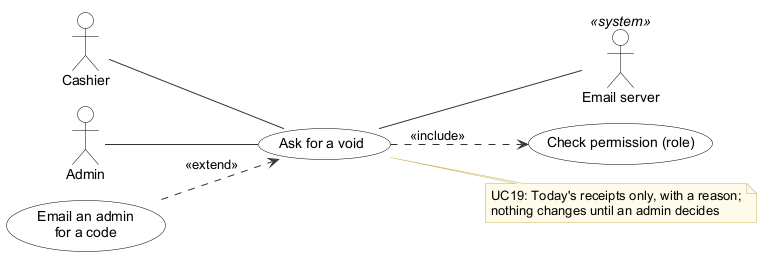

The diagram above was rendered by PlantUML. Its source (embedded in the PNG):
@startuml
!pragma layout smetana
' Use case UC19 Ask for a void - Inventory & POS System v0.32.0 (report, Lecture 5-7; redrawn 2026-10-27)
' Edit: paste into draw.io (Arrange > Insert > Advanced > PlantUML) or planttext.com
skinparam defaultFontName Arial
skinparam shadowing false
skinparam ArrowColor #333333
skinparam rectangle {
  BackgroundColor White
  BorderColor Black
}
skinparam usecase {
  BackgroundColor White
  BorderColor Black
}
skinparam class {
  BackgroundColor White
  BorderColor Black
  HeaderBackgroundColor #E6F1EE
}
skinparam activity {
  BackgroundColor White
  BorderColor Black
}
skinparam state {
  BackgroundColor White
  BorderColor Black
}
skinparam sequence {
  ParticipantBackgroundColor White
  ParticipantBorderColor Black
  LifeLineBorderColor #888888
  ActorBorderColor Black
  ActorBackgroundColor White
}
skinparam note {
  BackgroundColor #FFFBEA
  BorderColor #C9B458
}
skinparam swimlaneWidth same
hide circle

left to right direction
actor "Cashier" as A0
actor "Admin" as A1
actor "Email server" as S0 <<system>>
usecase "Ask for a void" as U
usecase "Check permission (role)" as I0
U ..> I0 : <<include>>
usecase "Email an admin\nfor a code" as E0
E0 ..> U : <<extend>>
A0 -- U
A1 -- U
U -- S0
note right of U
  UC19: Today's receipts only, with a reason;
  nothing changes until an admin decides
end note
@enduml